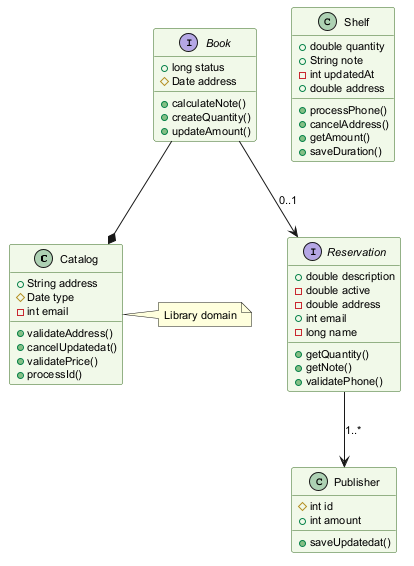

The diagram above was rendered by PlantUML. Its source (embedded in the PNG):
@startuml
skinparam backgroundColor #FFFFFF
skinparam classBackgroundColor #F1F8E9
skinparam classBorderColor #33691E
skinparam defaultFontSize 11
class Catalog {
  +String address
  #Date type
  -int email
  +validateAddress()
  +cancelUpdatedat()
  +validatePrice()
  +processId()
}
class Shelf {
  +double quantity
  +String note
  -int updatedAt
  +double address
  +processPhone()
  +cancelAddress()
  +getAmount()
  +saveDuration()
}
interface Reservation {
  +double description
  -double active
  -double address
  +int email
  -long name
  +getQuantity()
  +getNote()
  +validatePhone()
}
class Publisher {
  #int id
  +int amount
  +saveUpdatedat()
}
interface Book {
  +long status
  #Date address
  +calculateNote()
  +createQuantity()
  +updateAmount()
}
Book --* Catalog
Book --> Reservation : "0..1"
Reservation --> Publisher : "1..*"
note right of Catalog : Library domain
@enduml